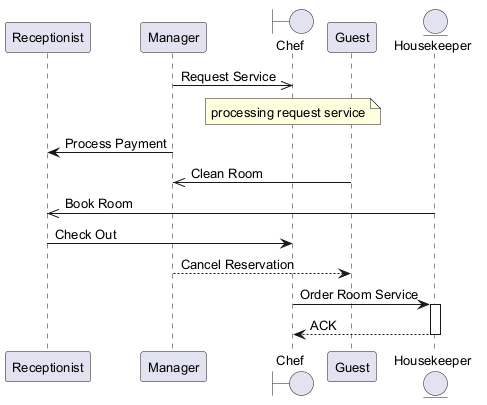

The diagram above was rendered by PlantUML. Its source (embedded in the PNG):
@startuml
skinparam defaultFontSize 13
participant "Receptionist" as R
participant "Manager" as M
boundary "Chef" as C
participant "Guest" as G
entity "Housekeeper" as H
M ->> C : Request Service
note over C : processing request service
M -> R : Process Payment
G ->> M : Clean Room
H ->> R : Book Room
R -> C : Check Out
M --> G : Cancel Reservation
C -> H : Order Room Service
activate H
H --> C : ACK
deactivate H
@enduml